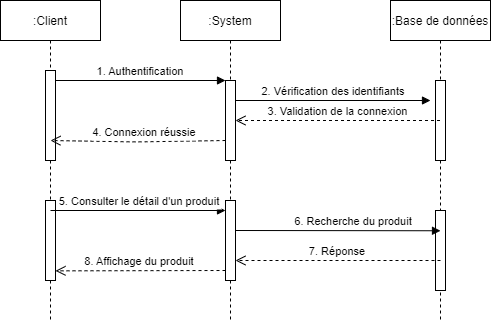

The diagram above was exported from draw.io. Its source (the exported page's mxGraphModel, read from the mxfile embedded in the PNG):
<mxGraphModel dx="1278" dy="489" grid="1" gridSize="10" guides="1" tooltips="1" connect="1" arrows="1" fold="1" page="1" pageScale="1" pageWidth="850" pageHeight="1100" math="0" shadow="0">
  <root>
    <mxCell id="0" />
    <mxCell id="1" parent="0" />
    <mxCell id="3nuBFxr9cyL0pnOWT2aG-1" value=":Client" style="shape=umlLifeline;perimeter=lifelinePerimeter;container=1;collapsible=0;recursiveResize=0;rounded=0;shadow=0;strokeWidth=1;" parent="1" vertex="1">
      <mxGeometry x="120" y="80" width="100" height="320" as="geometry" />
    </mxCell>
    <mxCell id="3nuBFxr9cyL0pnOWT2aG-2" value="" style="points=[];perimeter=orthogonalPerimeter;rounded=0;shadow=0;strokeWidth=1;" parent="3nuBFxr9cyL0pnOWT2aG-1" vertex="1">
      <mxGeometry x="45" y="70" width="10" height="90" as="geometry" />
    </mxCell>
    <mxCell id="V91wAxNs3vRIjSCmIlZW-20" value="" style="html=1;points=[];perimeter=orthogonalPerimeter;" parent="3nuBFxr9cyL0pnOWT2aG-1" vertex="1">
      <mxGeometry x="45" y="200" width="10" height="80" as="geometry" />
    </mxCell>
    <mxCell id="3nuBFxr9cyL0pnOWT2aG-5" value=":System" style="shape=umlLifeline;perimeter=lifelinePerimeter;container=1;collapsible=0;recursiveResize=0;rounded=0;shadow=0;strokeWidth=1;" parent="1" vertex="1">
      <mxGeometry x="300" y="80" width="100" height="320" as="geometry" />
    </mxCell>
    <mxCell id="3nuBFxr9cyL0pnOWT2aG-6" value="" style="points=[];perimeter=orthogonalPerimeter;rounded=0;shadow=0;strokeWidth=1;" parent="3nuBFxr9cyL0pnOWT2aG-5" vertex="1">
      <mxGeometry x="45" y="80" width="10" height="80" as="geometry" />
    </mxCell>
    <mxCell id="3nuBFxr9cyL0pnOWT2aG-8" value="1. Authentification" style="verticalAlign=bottom;endArrow=block;entryX=0;entryY=0;shadow=0;strokeWidth=1;" parent="1" source="3nuBFxr9cyL0pnOWT2aG-2" target="3nuBFxr9cyL0pnOWT2aG-6" edge="1">
      <mxGeometry relative="1" as="geometry">
        <mxPoint x="275" y="160" as="sourcePoint" />
      </mxGeometry>
    </mxCell>
    <mxCell id="V91wAxNs3vRIjSCmIlZW-1" value=":Base de données" style="shape=umlLifeline;perimeter=lifelinePerimeter;container=1;collapsible=0;recursiveResize=0;rounded=0;shadow=0;strokeWidth=1;" parent="1" vertex="1">
      <mxGeometry x="510" y="80" width="100" height="320" as="geometry" />
    </mxCell>
    <mxCell id="V91wAxNs3vRIjSCmIlZW-2" value="" style="points=[];perimeter=orthogonalPerimeter;rounded=0;shadow=0;strokeWidth=1;" parent="V91wAxNs3vRIjSCmIlZW-1" vertex="1">
      <mxGeometry x="45" y="80" width="10" height="80" as="geometry" />
    </mxCell>
    <mxCell id="V91wAxNs3vRIjSCmIlZW-22" value="" style="html=1;points=[];perimeter=orthogonalPerimeter;" parent="V91wAxNs3vRIjSCmIlZW-1" vertex="1">
      <mxGeometry x="45" y="210" width="10" height="80" as="geometry" />
    </mxCell>
    <mxCell id="V91wAxNs3vRIjSCmIlZW-12" value="2. Vérification des identifiants" style="verticalAlign=bottom;endArrow=block;shadow=0;strokeWidth=1;" parent="1" edge="1">
      <mxGeometry relative="1" as="geometry">
        <mxPoint x="355" y="180.0000000000001" as="sourcePoint" />
        <mxPoint x="550" y="180" as="targetPoint" />
      </mxGeometry>
    </mxCell>
    <mxCell id="V91wAxNs3vRIjSCmIlZW-13" value="3. Validation de la connexion" style="verticalAlign=bottom;endArrow=open;dashed=1;endSize=8;shadow=0;strokeWidth=1;" parent="1" source="V91wAxNs3vRIjSCmIlZW-1" edge="1">
      <mxGeometry relative="1" as="geometry">
        <mxPoint x="355" y="199.99999999999977" as="targetPoint" />
        <mxPoint x="525" y="199.99999999999977" as="sourcePoint" />
      </mxGeometry>
    </mxCell>
    <mxCell id="V91wAxNs3vRIjSCmIlZW-14" value="4. Connexion réussie" style="verticalAlign=bottom;endArrow=open;dashed=1;endSize=8;shadow=0;strokeWidth=1;" parent="1" edge="1">
      <mxGeometry x="-0.0723" relative="1" as="geometry">
        <mxPoint x="170" y="220" as="targetPoint" />
        <mxPoint x="345" y="220" as="sourcePoint" />
        <Array as="points">
          <mxPoint x="254.89999999999998" y="221.44000000000005" />
        </Array>
        <mxPoint as="offset" />
      </mxGeometry>
    </mxCell>
    <mxCell id="V91wAxNs3vRIjSCmIlZW-21" value="" style="html=1;points=[];perimeter=orthogonalPerimeter;" parent="1" vertex="1">
      <mxGeometry x="345" y="280" width="10" height="80" as="geometry" />
    </mxCell>
    <mxCell id="V91wAxNs3vRIjSCmIlZW-24" value="6. Recherche du produit" style="verticalAlign=bottom;endArrow=block;shadow=0;strokeWidth=1;exitX=1.14;exitY=0.128;exitDx=0;exitDy=0;exitPerimeter=0;" parent="1" edge="1">
      <mxGeometry x="0.1475" relative="1" as="geometry">
        <mxPoint x="355" y="310" as="sourcePoint" />
        <mxPoint x="560" y="310.26" as="targetPoint" />
        <mxPoint as="offset" />
        <Array as="points" />
      </mxGeometry>
    </mxCell>
    <mxCell id="V91wAxNs3vRIjSCmIlZW-27" value="5. Consulter le détail d'un produit" style="verticalAlign=bottom;endArrow=block;shadow=0;strokeWidth=1;exitX=0.5;exitY=0.125;exitDx=0;exitDy=0;exitPerimeter=0;" parent="1" source="V91wAxNs3vRIjSCmIlZW-20" edge="1">
      <mxGeometry x="0.022" relative="1" as="geometry">
        <mxPoint x="181.4" y="290.24" as="sourcePoint" />
        <mxPoint x="344.9999999999999" y="290" as="targetPoint" />
        <mxPoint as="offset" />
      </mxGeometry>
    </mxCell>
    <mxCell id="V91wAxNs3vRIjSCmIlZW-29" value="8. Affichage du produit" style="verticalAlign=bottom;endArrow=open;dashed=1;endSize=8;shadow=0;strokeWidth=1;" parent="1" edge="1">
      <mxGeometry x="0.0083" relative="1" as="geometry">
        <mxPoint x="175" y="350.3399999999999" as="targetPoint" />
        <mxPoint x="345" y="350" as="sourcePoint" />
        <Array as="points" />
        <mxPoint as="offset" />
      </mxGeometry>
    </mxCell>
    <mxCell id="V91wAxNs3vRIjSCmIlZW-43" value="7. Réponse" style="verticalAlign=bottom;endArrow=open;dashed=1;endSize=8;shadow=0;strokeWidth=1;" parent="1" edge="1">
      <mxGeometry relative="1" as="geometry">
        <mxPoint x="355" y="339.9999999999998" as="targetPoint" />
        <mxPoint x="560" y="340" as="sourcePoint" />
      </mxGeometry>
    </mxCell>
  </root>
</mxGraphModel>